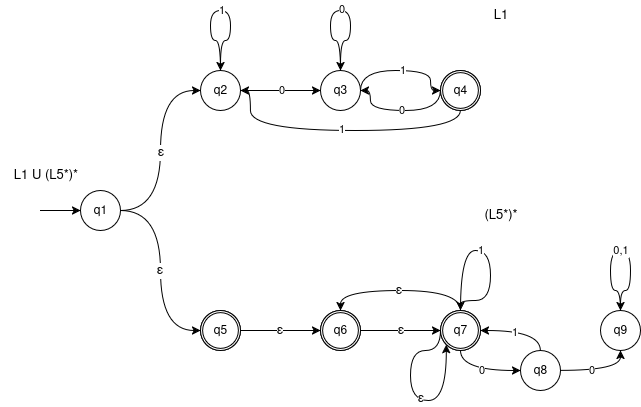

The diagram above was exported from draw.io. Its source (the exported page's mxGraphModel, read from the mxfile embedded in the PNG):
<mxGraphModel dx="983" dy="528" grid="1" gridSize="10" guides="1" tooltips="1" connect="1" arrows="1" fold="1" page="1" pageScale="1" pageWidth="850" pageHeight="1100" math="0" shadow="0">
  <root>
    <mxCell id="0" />
    <mxCell id="1" parent="0" />
    <mxCell id="01fYR_1wofjZRc8pz_Cc-907" style="edgeStyle=orthogonalEdgeStyle;rounded=0;orthogonalLoop=1;jettySize=auto;html=1;exitX=0.5;exitY=0;exitDx=0;exitDy=0;curved=1;entryX=0.5;entryY=0;entryDx=0;entryDy=0;" edge="1" parent="1" source="01fYR_1wofjZRc8pz_Cc-911" target="01fYR_1wofjZRc8pz_Cc-911">
      <mxGeometry relative="1" as="geometry">
        <mxPoint x="290" y="150" as="targetPoint" />
        <Array as="points">
          <mxPoint x="260" y="170" />
          <mxPoint x="250" y="170" />
          <mxPoint x="250" y="140" />
          <mxPoint x="270" y="140" />
          <mxPoint x="270" y="170" />
          <mxPoint x="260" y="170" />
        </Array>
      </mxGeometry>
    </mxCell>
    <mxCell id="01fYR_1wofjZRc8pz_Cc-908" value="1" style="edgeLabel;html=1;align=center;verticalAlign=middle;resizable=0;points=[];" vertex="1" connectable="0" parent="01fYR_1wofjZRc8pz_Cc-907">
      <mxGeometry x="0.0208" y="-2" relative="1" as="geometry">
        <mxPoint x="-1" y="-2" as="offset" />
      </mxGeometry>
    </mxCell>
    <mxCell id="01fYR_1wofjZRc8pz_Cc-909" value="" style="edgeStyle=orthogonalEdgeStyle;rounded=0;orthogonalLoop=1;jettySize=auto;html=1;curved=1;" edge="1" parent="1" source="01fYR_1wofjZRc8pz_Cc-911" target="01fYR_1wofjZRc8pz_Cc-919">
      <mxGeometry relative="1" as="geometry" />
    </mxCell>
    <mxCell id="01fYR_1wofjZRc8pz_Cc-910" value="0" style="edgeLabel;html=1;align=center;verticalAlign=middle;resizable=0;points=[];" vertex="1" connectable="0" parent="01fYR_1wofjZRc8pz_Cc-909">
      <mxGeometry x="-0.0655" y="-1" relative="1" as="geometry">
        <mxPoint x="3" y="-1" as="offset" />
      </mxGeometry>
    </mxCell>
    <mxCell id="01fYR_1wofjZRc8pz_Cc-911" value="q2" style="ellipse;whiteSpace=wrap;html=1;aspect=fixed;" vertex="1" parent="1">
      <mxGeometry x="240" y="200" width="40" height="40" as="geometry" />
    </mxCell>
    <mxCell id="01fYR_1wofjZRc8pz_Cc-913" style="edgeStyle=orthogonalEdgeStyle;rounded=0;orthogonalLoop=1;jettySize=auto;html=1;exitX=0.5;exitY=0;exitDx=0;exitDy=0;curved=1;entryX=0.5;entryY=0;entryDx=0;entryDy=0;" edge="1" parent="1" source="01fYR_1wofjZRc8pz_Cc-919" target="01fYR_1wofjZRc8pz_Cc-919">
      <mxGeometry relative="1" as="geometry">
        <mxPoint x="380.2380952380952" y="160" as="targetPoint" />
        <Array as="points">
          <mxPoint x="380" y="170" />
          <mxPoint x="370" y="170" />
          <mxPoint x="370" y="140" />
          <mxPoint x="390" y="140" />
          <mxPoint x="390" y="170" />
          <mxPoint x="380" y="170" />
        </Array>
      </mxGeometry>
    </mxCell>
    <mxCell id="01fYR_1wofjZRc8pz_Cc-914" value="0" style="edgeLabel;html=1;align=center;verticalAlign=middle;resizable=0;points=[];" vertex="1" connectable="0" parent="01fYR_1wofjZRc8pz_Cc-913">
      <mxGeometry x="0.0089" y="1" relative="1" as="geometry">
        <mxPoint as="offset" />
      </mxGeometry>
    </mxCell>
    <mxCell id="01fYR_1wofjZRc8pz_Cc-915" value="" style="edgeStyle=orthogonalEdgeStyle;rounded=0;orthogonalLoop=1;jettySize=auto;html=1;entryX=0;entryY=0.5;entryDx=0;entryDy=0;curved=1;exitX=1;exitY=0.5;exitDx=0;exitDy=0;" edge="1" parent="1" source="01fYR_1wofjZRc8pz_Cc-919" target="01fYR_1wofjZRc8pz_Cc-922">
      <mxGeometry relative="1" as="geometry">
        <Array as="points">
          <mxPoint x="400" y="200" />
          <mxPoint x="470" y="200" />
          <mxPoint x="470" y="220" />
        </Array>
      </mxGeometry>
    </mxCell>
    <mxCell id="01fYR_1wofjZRc8pz_Cc-916" value="1" style="edgeLabel;html=1;align=center;verticalAlign=middle;resizable=0;points=[];" vertex="1" connectable="0" parent="01fYR_1wofjZRc8pz_Cc-915">
      <mxGeometry x="-0.0893" relative="1" as="geometry">
        <mxPoint x="7" as="offset" />
      </mxGeometry>
    </mxCell>
    <mxCell id="01fYR_1wofjZRc8pz_Cc-917" style="edgeStyle=orthogonalEdgeStyle;rounded=0;orthogonalLoop=1;jettySize=auto;html=1;entryX=0;entryY=0.5;entryDx=0;entryDy=0;curved=1;exitX=1;exitY=0.5;exitDx=0;exitDy=0;startArrow=classic;startFill=1;endArrow=none;endFill=0;" edge="1" parent="1" source="01fYR_1wofjZRc8pz_Cc-919" target="01fYR_1wofjZRc8pz_Cc-922">
      <mxGeometry relative="1" as="geometry">
        <Array as="points">
          <mxPoint x="410" y="220" />
          <mxPoint x="410" y="240" />
          <mxPoint x="480" y="240" />
        </Array>
      </mxGeometry>
    </mxCell>
    <mxCell id="01fYR_1wofjZRc8pz_Cc-918" value="0" style="edgeLabel;html=1;align=center;verticalAlign=middle;resizable=0;points=[];" vertex="1" connectable="0" parent="01fYR_1wofjZRc8pz_Cc-917">
      <mxGeometry x="-0.0754" y="-2" relative="1" as="geometry">
        <mxPoint x="5" y="-2" as="offset" />
      </mxGeometry>
    </mxCell>
    <mxCell id="01fYR_1wofjZRc8pz_Cc-919" value="q3" style="ellipse;whiteSpace=wrap;html=1;aspect=fixed;" vertex="1" parent="1">
      <mxGeometry x="360" y="200" width="40" height="40" as="geometry" />
    </mxCell>
    <mxCell id="01fYR_1wofjZRc8pz_Cc-920" style="edgeStyle=orthogonalEdgeStyle;rounded=0;orthogonalLoop=1;jettySize=auto;html=1;entryX=1;entryY=0.5;entryDx=0;entryDy=0;curved=1;" edge="1" parent="1" source="01fYR_1wofjZRc8pz_Cc-922" target="01fYR_1wofjZRc8pz_Cc-911">
      <mxGeometry relative="1" as="geometry">
        <Array as="points">
          <mxPoint x="500" y="260" />
          <mxPoint x="290" y="260" />
          <mxPoint x="290" y="220" />
        </Array>
      </mxGeometry>
    </mxCell>
    <mxCell id="01fYR_1wofjZRc8pz_Cc-921" value="1" style="edgeLabel;html=1;align=center;verticalAlign=middle;resizable=0;points=[];" vertex="1" connectable="0" parent="01fYR_1wofjZRc8pz_Cc-920">
      <mxGeometry x="-0.0255" y="-1" relative="1" as="geometry">
        <mxPoint x="-3" as="offset" />
      </mxGeometry>
    </mxCell>
    <mxCell id="01fYR_1wofjZRc8pz_Cc-922" value="q4" style="ellipse;whiteSpace=wrap;html=1;aspect=fixed;shadow=0;perimeterSpacing=0;fillStyle=auto;fillColor=none;strokeColor=default;" vertex="1" parent="1">
      <mxGeometry x="480" y="200" width="40" height="40" as="geometry" />
    </mxCell>
    <mxCell id="01fYR_1wofjZRc8pz_Cc-923" value="" style="verticalLabelPosition=bottom;verticalAlign=top;html=1;shape=mxgraph.basic.donut;dx=2.14;" vertex="1" parent="1">
      <mxGeometry x="480" y="200" width="40" height="40" as="geometry" />
    </mxCell>
    <mxCell id="01fYR_1wofjZRc8pz_Cc-942" value="" style="edgeStyle=orthogonalEdgeStyle;rounded=0;orthogonalLoop=1;jettySize=auto;html=1;curved=1;exitX=0.5;exitY=0;exitDx=0;exitDy=0;" edge="1" parent="1" source="01fYR_1wofjZRc8pz_Cc-946">
      <mxGeometry relative="1" as="geometry">
        <mxPoint x="500" y="440" as="targetPoint" />
        <Array as="points">
          <mxPoint x="500" y="380" />
          <mxPoint x="530" y="380" />
          <mxPoint x="530" y="430" />
          <mxPoint x="500" y="430" />
        </Array>
      </mxGeometry>
    </mxCell>
    <mxCell id="01fYR_1wofjZRc8pz_Cc-943" value="1" style="edgeLabel;html=1;align=center;verticalAlign=middle;resizable=0;points=[];" vertex="1" connectable="0" parent="01fYR_1wofjZRc8pz_Cc-942">
      <mxGeometry x="-0.0583" y="-2" relative="1" as="geometry">
        <mxPoint x="-5" y="-2" as="offset" />
      </mxGeometry>
    </mxCell>
    <mxCell id="01fYR_1wofjZRc8pz_Cc-944" value="" style="edgeStyle=orthogonalEdgeStyle;rounded=0;orthogonalLoop=1;jettySize=auto;html=1;curved=1;exitX=0.5;exitY=1;exitDx=0;exitDy=0;entryX=0;entryY=0.5;entryDx=0;entryDy=0;" edge="1" parent="1" source="01fYR_1wofjZRc8pz_Cc-946" target="01fYR_1wofjZRc8pz_Cc-968">
      <mxGeometry relative="1" as="geometry" />
    </mxCell>
    <mxCell id="01fYR_1wofjZRc8pz_Cc-945" value="0" style="edgeLabel;html=1;align=center;verticalAlign=middle;resizable=0;points=[];" vertex="1" connectable="0" parent="01fYR_1wofjZRc8pz_Cc-944">
      <mxGeometry x="-0.313" y="10" relative="1" as="geometry">
        <mxPoint x="13" y="10" as="offset" />
      </mxGeometry>
    </mxCell>
    <mxCell id="01fYR_1wofjZRc8pz_Cc-977" value="" style="edgeStyle=orthogonalEdgeStyle;shape=connector;curved=1;rounded=0;orthogonalLoop=1;jettySize=auto;html=1;strokeColor=default;align=center;verticalAlign=middle;fontFamily=Helvetica;fontSize=13;fontColor=default;labelBackgroundColor=default;resizable=0;endArrow=none;endFill=0;startArrow=classic;startFill=1;" edge="1" parent="1" source="01fYR_1wofjZRc8pz_Cc-946" target="01fYR_1wofjZRc8pz_Cc-976">
      <mxGeometry relative="1" as="geometry" />
    </mxCell>
    <mxCell id="01fYR_1wofjZRc8pz_Cc-978" value="ε" style="edgeLabel;html=1;align=center;verticalAlign=middle;resizable=0;points=[];fontFamily=Helvetica;fontSize=13;fontColor=default;labelBackgroundColor=default;fillColor=none;gradientColor=none;" vertex="1" connectable="0" parent="01fYR_1wofjZRc8pz_Cc-977">
      <mxGeometry x="0.0091" y="-2" relative="1" as="geometry">
        <mxPoint y="2" as="offset" />
      </mxGeometry>
    </mxCell>
    <mxCell id="01fYR_1wofjZRc8pz_Cc-985" style="edgeStyle=orthogonalEdgeStyle;shape=connector;curved=1;rounded=0;orthogonalLoop=1;jettySize=auto;html=1;entryX=0.5;entryY=0;entryDx=0;entryDy=0;strokeColor=default;align=center;verticalAlign=middle;fontFamily=Helvetica;fontSize=13;fontColor=default;labelBackgroundColor=default;resizable=0;endArrow=classic;" edge="1" parent="1" source="01fYR_1wofjZRc8pz_Cc-946" target="01fYR_1wofjZRc8pz_Cc-976">
      <mxGeometry relative="1" as="geometry">
        <Array as="points">
          <mxPoint x="500" y="420" />
          <mxPoint x="380" y="420" />
        </Array>
      </mxGeometry>
    </mxCell>
    <mxCell id="01fYR_1wofjZRc8pz_Cc-989" value="ε" style="edgeLabel;html=1;align=center;verticalAlign=middle;resizable=0;points=[];fontFamily=Helvetica;fontSize=13;fontColor=default;labelBackgroundColor=default;fillColor=none;gradientColor=none;" vertex="1" connectable="0" parent="01fYR_1wofjZRc8pz_Cc-985">
      <mxGeometry x="0.0225" y="1" relative="1" as="geometry">
        <mxPoint y="-1" as="offset" />
      </mxGeometry>
    </mxCell>
    <mxCell id="01fYR_1wofjZRc8pz_Cc-946" value="q7" style="ellipse;whiteSpace=wrap;html=1;aspect=fixed;" vertex="1" parent="1">
      <mxGeometry x="480" y="440" width="40" height="40" as="geometry" />
    </mxCell>
    <mxCell id="01fYR_1wofjZRc8pz_Cc-966" value="" style="edgeStyle=orthogonalEdgeStyle;rounded=0;orthogonalLoop=1;jettySize=auto;html=1;exitX=1;exitY=0.5;exitDx=0;exitDy=0;curved=1;" edge="1" parent="1" source="01fYR_1wofjZRc8pz_Cc-968" target="01fYR_1wofjZRc8pz_Cc-971">
      <mxGeometry relative="1" as="geometry">
        <Array as="points">
          <mxPoint x="660" y="500" />
        </Array>
      </mxGeometry>
    </mxCell>
    <mxCell id="01fYR_1wofjZRc8pz_Cc-967" value="0" style="edgeLabel;html=1;align=center;verticalAlign=middle;resizable=0;points=[];" vertex="1" connectable="0" parent="01fYR_1wofjZRc8pz_Cc-966">
      <mxGeometry x="-0.0172" y="1" relative="1" as="geometry">
        <mxPoint x="-9" y="1" as="offset" />
      </mxGeometry>
    </mxCell>
    <mxCell id="01fYR_1wofjZRc8pz_Cc-968" value="q8" style="ellipse;whiteSpace=wrap;html=1;aspect=fixed;" vertex="1" parent="1">
      <mxGeometry x="560" y="480" width="40" height="40" as="geometry" />
    </mxCell>
    <mxCell id="01fYR_1wofjZRc8pz_Cc-969" style="edgeStyle=orthogonalEdgeStyle;rounded=0;orthogonalLoop=1;jettySize=auto;html=1;curved=1;entryX=0.5;entryY=0;entryDx=0;entryDy=0;exitX=0.5;exitY=0;exitDx=0;exitDy=0;" edge="1" parent="1" source="01fYR_1wofjZRc8pz_Cc-971" target="01fYR_1wofjZRc8pz_Cc-971">
      <mxGeometry relative="1" as="geometry">
        <mxPoint x="670" y="430" as="targetPoint" />
        <Array as="points">
          <mxPoint x="660" y="420" />
          <mxPoint x="650" y="420" />
          <mxPoint x="650" y="380" />
          <mxPoint x="670" y="380" />
          <mxPoint x="670" y="420" />
          <mxPoint x="660" y="420" />
        </Array>
      </mxGeometry>
    </mxCell>
    <mxCell id="01fYR_1wofjZRc8pz_Cc-970" value="0,1" style="edgeLabel;html=1;align=center;verticalAlign=middle;resizable=0;points=[];" vertex="1" connectable="0" parent="01fYR_1wofjZRc8pz_Cc-969">
      <mxGeometry x="-0.0012" relative="1" as="geometry">
        <mxPoint as="offset" />
      </mxGeometry>
    </mxCell>
    <mxCell id="01fYR_1wofjZRc8pz_Cc-971" value="q9" style="ellipse;whiteSpace=wrap;html=1;aspect=fixed;" vertex="1" parent="1">
      <mxGeometry x="640" y="440" width="40" height="40" as="geometry" />
    </mxCell>
    <mxCell id="01fYR_1wofjZRc8pz_Cc-972" value="" style="verticalLabelPosition=bottom;verticalAlign=top;html=1;shape=mxgraph.basic.donut;dx=2.14;" vertex="1" parent="1">
      <mxGeometry x="480" y="440" width="40" height="40" as="geometry" />
    </mxCell>
    <mxCell id="01fYR_1wofjZRc8pz_Cc-973" style="edgeStyle=orthogonalEdgeStyle;rounded=0;orthogonalLoop=1;jettySize=auto;html=1;entryX=1;entryY=0.5;entryDx=0;entryDy=0;entryPerimeter=0;curved=1;exitX=0.5;exitY=0;exitDx=0;exitDy=0;" edge="1" parent="1" source="01fYR_1wofjZRc8pz_Cc-968" target="01fYR_1wofjZRc8pz_Cc-972">
      <mxGeometry relative="1" as="geometry" />
    </mxCell>
    <mxCell id="01fYR_1wofjZRc8pz_Cc-974" value="1" style="edgeLabel;html=1;align=center;verticalAlign=middle;resizable=0;points=[];" vertex="1" connectable="0" parent="01fYR_1wofjZRc8pz_Cc-973">
      <mxGeometry x="0.1497" y="2" relative="1" as="geometry">
        <mxPoint as="offset" />
      </mxGeometry>
    </mxCell>
    <mxCell id="01fYR_1wofjZRc8pz_Cc-982" value="" style="edgeStyle=orthogonalEdgeStyle;shape=connector;curved=1;rounded=0;orthogonalLoop=1;jettySize=auto;html=1;strokeColor=default;align=center;verticalAlign=middle;fontFamily=Helvetica;fontSize=13;fontColor=default;labelBackgroundColor=default;resizable=0;endArrow=none;endFill=0;startArrow=classic;startFill=1;" edge="1" parent="1" source="01fYR_1wofjZRc8pz_Cc-976" target="01fYR_1wofjZRc8pz_Cc-981">
      <mxGeometry relative="1" as="geometry" />
    </mxCell>
    <mxCell id="01fYR_1wofjZRc8pz_Cc-984" value="ε" style="edgeLabel;html=1;align=center;verticalAlign=middle;resizable=0;points=[];fontFamily=Helvetica;fontSize=13;fontColor=default;labelBackgroundColor=default;fillColor=none;gradientColor=none;" vertex="1" connectable="0" parent="01fYR_1wofjZRc8pz_Cc-982">
      <mxGeometry x="0.0394" y="-2" relative="1" as="geometry">
        <mxPoint y="2" as="offset" />
      </mxGeometry>
    </mxCell>
    <mxCell id="01fYR_1wofjZRc8pz_Cc-976" value="q6" style="ellipse;whiteSpace=wrap;html=1;aspect=fixed;" vertex="1" parent="1">
      <mxGeometry x="360" y="440" width="40" height="40" as="geometry" />
    </mxCell>
    <mxCell id="01fYR_1wofjZRc8pz_Cc-980" value="" style="verticalLabelPosition=bottom;verticalAlign=top;html=1;shape=mxgraph.basic.donut;dx=2.14;" vertex="1" parent="1">
      <mxGeometry x="360" y="440" width="40" height="40" as="geometry" />
    </mxCell>
    <mxCell id="01fYR_1wofjZRc8pz_Cc-981" value="q5" style="ellipse;whiteSpace=wrap;html=1;aspect=fixed;" vertex="1" parent="1">
      <mxGeometry x="240" y="440" width="40" height="40" as="geometry" />
    </mxCell>
    <mxCell id="01fYR_1wofjZRc8pz_Cc-983" value="" style="verticalLabelPosition=bottom;verticalAlign=top;html=1;shape=mxgraph.basic.donut;dx=2.14;" vertex="1" parent="1">
      <mxGeometry x="240" y="440" width="40" height="40" as="geometry" />
    </mxCell>
    <mxCell id="01fYR_1wofjZRc8pz_Cc-993" style="edgeStyle=orthogonalEdgeStyle;shape=connector;curved=1;rounded=0;orthogonalLoop=1;jettySize=auto;html=1;entryX=0;entryY=1;entryDx=0;entryDy=0;strokeColor=default;align=center;verticalAlign=middle;fontFamily=Helvetica;fontSize=13;fontColor=default;labelBackgroundColor=default;resizable=0;endArrow=classic;exitX=0;exitY=0.5;exitDx=0;exitDy=0;" edge="1" parent="1" source="01fYR_1wofjZRc8pz_Cc-946" target="01fYR_1wofjZRc8pz_Cc-946">
      <mxGeometry relative="1" as="geometry">
        <Array as="points">
          <mxPoint x="480" y="480" />
          <mxPoint x="450" y="480" />
          <mxPoint x="450" y="530" />
          <mxPoint x="486" y="530" />
        </Array>
      </mxGeometry>
    </mxCell>
    <mxCell id="01fYR_1wofjZRc8pz_Cc-994" value="ε" style="edgeLabel;html=1;align=center;verticalAlign=middle;resizable=0;points=[];fontFamily=Helvetica;fontSize=13;fontColor=default;labelBackgroundColor=default;fillColor=none;gradientColor=none;" vertex="1" connectable="0" parent="01fYR_1wofjZRc8pz_Cc-993">
      <mxGeometry x="0.1499" y="2" relative="1" as="geometry">
        <mxPoint x="-1" as="offset" />
      </mxGeometry>
    </mxCell>
    <mxCell id="01fYR_1wofjZRc8pz_Cc-995" value="L1" style="text;html=1;align=center;verticalAlign=middle;resizable=0;points=[];autosize=1;strokeColor=none;fillColor=none;fontFamily=Helvetica;fontSize=13;fontColor=default;labelBackgroundColor=default;" vertex="1" parent="1">
      <mxGeometry x="520" y="130" width="40" height="30" as="geometry" />
    </mxCell>
    <mxCell id="01fYR_1wofjZRc8pz_Cc-996" value="(L5*)*" style="text;html=1;align=center;verticalAlign=middle;resizable=0;points=[];autosize=1;strokeColor=none;fillColor=none;fontFamily=Helvetica;fontSize=13;fontColor=default;labelBackgroundColor=default;" vertex="1" parent="1">
      <mxGeometry x="510" y="330" width="60" height="30" as="geometry" />
    </mxCell>
    <mxCell id="01fYR_1wofjZRc8pz_Cc-998" style="edgeStyle=orthogonalEdgeStyle;shape=connector;curved=1;rounded=0;orthogonalLoop=1;jettySize=auto;html=1;entryX=0;entryY=0.5;entryDx=0;entryDy=0;strokeColor=default;align=center;verticalAlign=middle;fontFamily=Helvetica;fontSize=13;fontColor=default;labelBackgroundColor=default;resizable=0;endArrow=classic;" edge="1" parent="1" source="01fYR_1wofjZRc8pz_Cc-997" target="01fYR_1wofjZRc8pz_Cc-911">
      <mxGeometry relative="1" as="geometry" />
    </mxCell>
    <mxCell id="01fYR_1wofjZRc8pz_Cc-1000" value="ε" style="edgeLabel;html=1;align=center;verticalAlign=middle;resizable=0;points=[];fontFamily=Helvetica;fontSize=13;fontColor=default;labelBackgroundColor=default;fillColor=none;gradientColor=none;" vertex="1" connectable="0" parent="01fYR_1wofjZRc8pz_Cc-998">
      <mxGeometry x="-0.0162" relative="1" as="geometry">
        <mxPoint as="offset" />
      </mxGeometry>
    </mxCell>
    <mxCell id="01fYR_1wofjZRc8pz_Cc-999" style="edgeStyle=orthogonalEdgeStyle;shape=connector;curved=1;rounded=0;orthogonalLoop=1;jettySize=auto;html=1;entryX=0;entryY=0.5;entryDx=0;entryDy=0;strokeColor=default;align=center;verticalAlign=middle;fontFamily=Helvetica;fontSize=13;fontColor=default;labelBackgroundColor=default;resizable=0;endArrow=classic;" edge="1" parent="1" source="01fYR_1wofjZRc8pz_Cc-997" target="01fYR_1wofjZRc8pz_Cc-981">
      <mxGeometry relative="1" as="geometry" />
    </mxCell>
    <mxCell id="01fYR_1wofjZRc8pz_Cc-1001" value="ε" style="edgeLabel;html=1;align=center;verticalAlign=middle;resizable=0;points=[];fontFamily=Helvetica;fontSize=13;fontColor=default;labelBackgroundColor=default;fillColor=none;gradientColor=none;" vertex="1" connectable="0" parent="01fYR_1wofjZRc8pz_Cc-999">
      <mxGeometry x="0.141" y="-1" relative="1" as="geometry">
        <mxPoint y="-14" as="offset" />
      </mxGeometry>
    </mxCell>
    <mxCell id="01fYR_1wofjZRc8pz_Cc-1002" style="edgeStyle=orthogonalEdgeStyle;shape=connector;curved=1;rounded=0;orthogonalLoop=1;jettySize=auto;html=1;strokeColor=default;align=center;verticalAlign=middle;fontFamily=Helvetica;fontSize=13;fontColor=default;labelBackgroundColor=default;resizable=0;endArrow=none;startArrow=classic;startFill=1;endFill=0;" edge="1" parent="1" source="01fYR_1wofjZRc8pz_Cc-997">
      <mxGeometry relative="1" as="geometry">
        <mxPoint x="80" y="340" as="targetPoint" />
      </mxGeometry>
    </mxCell>
    <mxCell id="01fYR_1wofjZRc8pz_Cc-997" value="q1" style="ellipse;whiteSpace=wrap;html=1;aspect=fixed;" vertex="1" parent="1">
      <mxGeometry x="120" y="320" width="40" height="40" as="geometry" />
    </mxCell>
    <mxCell id="01fYR_1wofjZRc8pz_Cc-1003" value="L1 U (L5*)*" style="text;html=1;align=center;verticalAlign=middle;resizable=0;points=[];autosize=1;strokeColor=none;fillColor=none;fontFamily=Helvetica;fontSize=13;fontColor=default;labelBackgroundColor=default;" vertex="1" parent="1">
      <mxGeometry x="40" y="290" width="90" height="30" as="geometry" />
    </mxCell>
  </root>
</mxGraphModel>